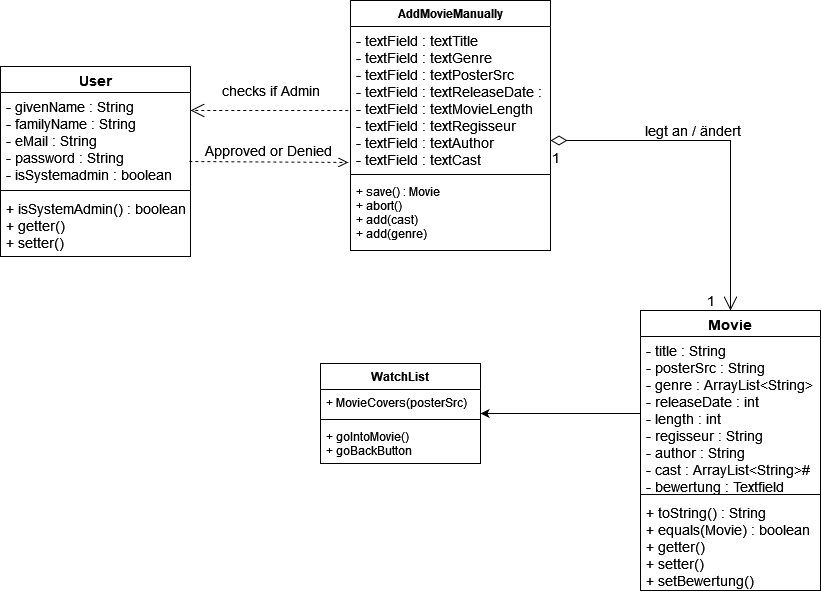

The diagram above was exported from draw.io. Its source (the exported page's mxGraphModel, read from the mxfile embedded in the PNG):
<mxGraphModel dx="1422" dy="752" grid="1" gridSize="10" guides="1" tooltips="1" connect="1" arrows="1" fold="1" page="1" pageScale="1" pageWidth="1200" pageHeight="1920" math="0" shadow="0">
  <root>
    <mxCell id="0" />
    <mxCell id="1" parent="0" />
    <mxCell id="KevBFgArK-WIYRAsdF_v-9" value="AddMovieManually" style="swimlane;fontStyle=1;align=center;verticalAlign=top;childLayout=stackLayout;horizontal=1;startSize=26;horizontalStack=0;resizeParent=1;resizeParentMax=0;resizeLast=0;collapsible=1;marginBottom=0;" parent="1" vertex="1">
      <mxGeometry x="440" y="90" width="200" height="250" as="geometry" />
    </mxCell>
    <mxCell id="KevBFgArK-WIYRAsdF_v-10" value="- textField : textTitle &#10;- textField : textGenre&#10;- textField : textPosterSrc&#10;- textField : textReleaseDate : &#10;- textField : textMovieLength&#10;- textField : textRegisseur&#10;- textField : textAuthor&#10;- textField : textCast" style="text;strokeColor=none;fillColor=none;align=left;verticalAlign=top;spacingLeft=4;spacingRight=4;overflow=hidden;rotatable=0;points=[[0,0.5],[1,0.5]];portConstraint=eastwest;fontSize=14;" parent="KevBFgArK-WIYRAsdF_v-9" vertex="1">
      <mxGeometry y="26" width="200" height="144" as="geometry" />
    </mxCell>
    <mxCell id="KevBFgArK-WIYRAsdF_v-11" value="" style="line;strokeWidth=1;fillColor=none;align=left;verticalAlign=middle;spacingTop=-1;spacingLeft=3;spacingRight=3;rotatable=0;labelPosition=right;points=[];portConstraint=eastwest;" parent="KevBFgArK-WIYRAsdF_v-9" vertex="1">
      <mxGeometry y="170" width="200" height="8" as="geometry" />
    </mxCell>
    <mxCell id="KevBFgArK-WIYRAsdF_v-12" value="+ save() : Movie&#10;+ abort() &#10;+ add(cast)&#10;+ add(genre)&#10;&#10;&#10;&#10;" style="text;strokeColor=none;fillColor=none;align=left;verticalAlign=top;spacingLeft=4;spacingRight=4;overflow=hidden;rotatable=0;points=[[0,0.5],[1,0.5]];portConstraint=eastwest;" parent="KevBFgArK-WIYRAsdF_v-9" vertex="1">
      <mxGeometry y="178" width="200" height="72" as="geometry" />
    </mxCell>
    <mxCell id="KevBFgArK-WIYRAsdF_v-13" value="Movie" style="swimlane;fontStyle=1;align=center;verticalAlign=top;childLayout=stackLayout;horizontal=1;startSize=26;horizontalStack=0;resizeParent=1;resizeParentMax=0;resizeLast=0;collapsible=1;marginBottom=0;fontSize=14;" parent="1" vertex="1">
      <mxGeometry x="730" y="400" width="180" height="280" as="geometry" />
    </mxCell>
    <mxCell id="KevBFgArK-WIYRAsdF_v-14" value="- title : String&#10;- posterSrc : String&#10;- genre : ArrayList&lt;String&gt;&#10;- releaseDate : int&#10;- length : int&#10;- regisseur : String&#10;- author : String&#10;- cast : ArrayList&lt;String&gt;#&#10;- bewertung : Textfield&#10; &#10;&#10;&#10;" style="text;strokeColor=none;fillColor=none;align=left;verticalAlign=top;spacingLeft=4;spacingRight=4;overflow=hidden;rotatable=0;points=[[0,0.5],[1,0.5]];portConstraint=eastwest;fontSize=14;" parent="KevBFgArK-WIYRAsdF_v-13" vertex="1">
      <mxGeometry y="26" width="180" height="154" as="geometry" />
    </mxCell>
    <mxCell id="KevBFgArK-WIYRAsdF_v-15" value="" style="line;strokeWidth=1;fillColor=none;align=left;verticalAlign=middle;spacingTop=-1;spacingLeft=3;spacingRight=3;rotatable=0;labelPosition=right;points=[];portConstraint=eastwest;fontSize=14;" parent="KevBFgArK-WIYRAsdF_v-13" vertex="1">
      <mxGeometry y="180" width="180" height="8" as="geometry" />
    </mxCell>
    <mxCell id="KevBFgArK-WIYRAsdF_v-16" value="+ toString() : String&#10;+ equals(Movie) : boolean&#10;+ getter()&#10;+ setter()&#10;+ setBewertung()&#10;&#10;" style="text;strokeColor=none;fillColor=none;align=left;verticalAlign=top;spacingLeft=4;spacingRight=4;overflow=hidden;rotatable=0;points=[[0,0.5],[1,0.5]];portConstraint=eastwest;fontSize=14;" parent="KevBFgArK-WIYRAsdF_v-13" vertex="1">
      <mxGeometry y="188" width="180" height="92" as="geometry" />
    </mxCell>
    <mxCell id="KevBFgArK-WIYRAsdF_v-17" value="&lt;div&gt;legt an / ändert&lt;/div&gt;" style="endArrow=open;html=1;endSize=12;startArrow=diamondThin;startSize=14;startFill=0;edgeStyle=orthogonalEdgeStyle;rounded=0;fontSize=14;entryX=0.5;entryY=0;entryDx=0;entryDy=0;" parent="1" target="KevBFgArK-WIYRAsdF_v-13" edge="1">
      <mxGeometry x="-0.1892" y="10" relative="1" as="geometry">
        <mxPoint x="640" y="230" as="sourcePoint" />
        <mxPoint x="780" y="230" as="targetPoint" />
        <mxPoint as="offset" />
      </mxGeometry>
    </mxCell>
    <mxCell id="KevBFgArK-WIYRAsdF_v-18" value="1" style="edgeLabel;resizable=0;html=1;align=left;verticalAlign=top;fontSize=14;" parent="KevBFgArK-WIYRAsdF_v-17" connectable="0" vertex="1">
      <mxGeometry x="-1" relative="1" as="geometry">
        <mxPoint y="3" as="offset" />
      </mxGeometry>
    </mxCell>
    <mxCell id="KevBFgArK-WIYRAsdF_v-20" value="User" style="swimlane;fontStyle=1;align=center;verticalAlign=top;childLayout=stackLayout;horizontal=1;startSize=26;horizontalStack=0;resizeParent=1;resizeParentMax=0;resizeLast=0;collapsible=1;marginBottom=0;fontSize=14;" parent="1" vertex="1">
      <mxGeometry x="90" y="156" width="190" height="190" as="geometry" />
    </mxCell>
    <mxCell id="KevBFgArK-WIYRAsdF_v-21" value="- givenName : String&#10;- familyName : String&#10;- eMail : String&#10;- password : String&#10;- isSystemadmin : boolean&#10;" style="text;strokeColor=none;fillColor=none;align=left;verticalAlign=top;spacingLeft=4;spacingRight=4;overflow=hidden;rotatable=0;points=[[0,0.5],[1,0.5]];portConstraint=eastwest;fontSize=14;" parent="KevBFgArK-WIYRAsdF_v-20" vertex="1">
      <mxGeometry y="26" width="190" height="94" as="geometry" />
    </mxCell>
    <mxCell id="KevBFgArK-WIYRAsdF_v-22" value="" style="line;strokeWidth=1;fillColor=none;align=left;verticalAlign=middle;spacingTop=-1;spacingLeft=3;spacingRight=3;rotatable=0;labelPosition=right;points=[];portConstraint=eastwest;fontSize=14;" parent="KevBFgArK-WIYRAsdF_v-20" vertex="1">
      <mxGeometry y="120" width="190" height="8" as="geometry" />
    </mxCell>
    <mxCell id="KevBFgArK-WIYRAsdF_v-23" value="+ isSystemAdmin() : boolean&#10;+ getter()&#10;+ setter()&#10;" style="text;strokeColor=none;fillColor=none;align=left;verticalAlign=top;spacingLeft=4;spacingRight=4;overflow=hidden;rotatable=0;points=[[0,0.5],[1,0.5]];portConstraint=eastwest;fontSize=14;" parent="KevBFgArK-WIYRAsdF_v-20" vertex="1">
      <mxGeometry y="128" width="190" height="62" as="geometry" />
    </mxCell>
    <mxCell id="KevBFgArK-WIYRAsdF_v-24" value="checks if Admin" style="endArrow=open;endSize=12;dashed=1;html=1;rounded=0;fontSize=14;exitX=-0.011;exitY=0.583;exitDx=0;exitDy=0;exitPerimeter=0;entryX=1;entryY=0.191;entryDx=0;entryDy=0;entryPerimeter=0;" parent="1" source="KevBFgArK-WIYRAsdF_v-10" target="KevBFgArK-WIYRAsdF_v-21" edge="1">
      <mxGeometry x="-0.0143" y="-20" width="160" relative="1" as="geometry">
        <mxPoint x="520" y="380" as="sourcePoint" />
        <mxPoint x="680" y="380" as="targetPoint" />
        <mxPoint as="offset" />
      </mxGeometry>
    </mxCell>
    <mxCell id="KevBFgArK-WIYRAsdF_v-25" value="Approved or Denied" style="html=1;verticalAlign=bottom;endArrow=open;dashed=1;endSize=8;rounded=0;fontSize=14;exitX=0.994;exitY=0.734;exitDx=0;exitDy=0;exitPerimeter=0;entryX=-0.011;entryY=0.944;entryDx=0;entryDy=0;entryPerimeter=0;" parent="1" source="KevBFgArK-WIYRAsdF_v-21" target="KevBFgArK-WIYRAsdF_v-10" edge="1">
      <mxGeometry relative="1" as="geometry">
        <mxPoint x="640" y="380" as="sourcePoint" />
        <mxPoint x="430" y="250" as="targetPoint" />
      </mxGeometry>
    </mxCell>
    <mxCell id="KevBFgArK-WIYRAsdF_v-29" value="1" style="text;html=1;align=center;verticalAlign=middle;resizable=0;points=[];autosize=1;strokeColor=none;fillColor=none;fontSize=14;" parent="1" vertex="1">
      <mxGeometry x="790" y="380" width="20" height="20" as="geometry" />
    </mxCell>
    <mxCell id="8JD_AH9HyYOLd43lxRIq-10" value="WatchList" style="swimlane;fontStyle=1;align=center;verticalAlign=top;childLayout=stackLayout;horizontal=1;startSize=26;horizontalStack=0;resizeParent=1;resizeParentMax=0;resizeLast=0;collapsible=1;marginBottom=0;" vertex="1" parent="1">
      <mxGeometry x="410" y="453" width="160" height="100" as="geometry" />
    </mxCell>
    <mxCell id="8JD_AH9HyYOLd43lxRIq-11" value="+ MovieCovers(posterSrc)" style="text;strokeColor=none;fillColor=none;align=left;verticalAlign=top;spacingLeft=4;spacingRight=4;overflow=hidden;rotatable=0;points=[[0,0.5],[1,0.5]];portConstraint=eastwest;" vertex="1" parent="8JD_AH9HyYOLd43lxRIq-10">
      <mxGeometry y="26" width="160" height="26" as="geometry" />
    </mxCell>
    <mxCell id="8JD_AH9HyYOLd43lxRIq-12" value="" style="line;strokeWidth=1;fillColor=none;align=left;verticalAlign=middle;spacingTop=-1;spacingLeft=3;spacingRight=3;rotatable=0;labelPosition=right;points=[];portConstraint=eastwest;" vertex="1" parent="8JD_AH9HyYOLd43lxRIq-10">
      <mxGeometry y="52" width="160" height="8" as="geometry" />
    </mxCell>
    <mxCell id="8JD_AH9HyYOLd43lxRIq-13" value="+ goIntoMovie()&#10;+ goBackButton&#10;" style="text;strokeColor=none;fillColor=none;align=left;verticalAlign=top;spacingLeft=4;spacingRight=4;overflow=hidden;rotatable=0;points=[[0,0.5],[1,0.5]];portConstraint=eastwest;" vertex="1" parent="8JD_AH9HyYOLd43lxRIq-10">
      <mxGeometry y="60" width="160" height="40" as="geometry" />
    </mxCell>
    <mxCell id="8JD_AH9HyYOLd43lxRIq-14" style="edgeStyle=orthogonalEdgeStyle;rounded=0;orthogonalLoop=1;jettySize=auto;html=1;exitX=0;exitY=0.5;exitDx=0;exitDy=0;entryX=1;entryY=0.5;entryDx=0;entryDy=0;" edge="1" parent="1" source="KevBFgArK-WIYRAsdF_v-14" target="8JD_AH9HyYOLd43lxRIq-10">
      <mxGeometry relative="1" as="geometry" />
    </mxCell>
  </root>
</mxGraphModel>